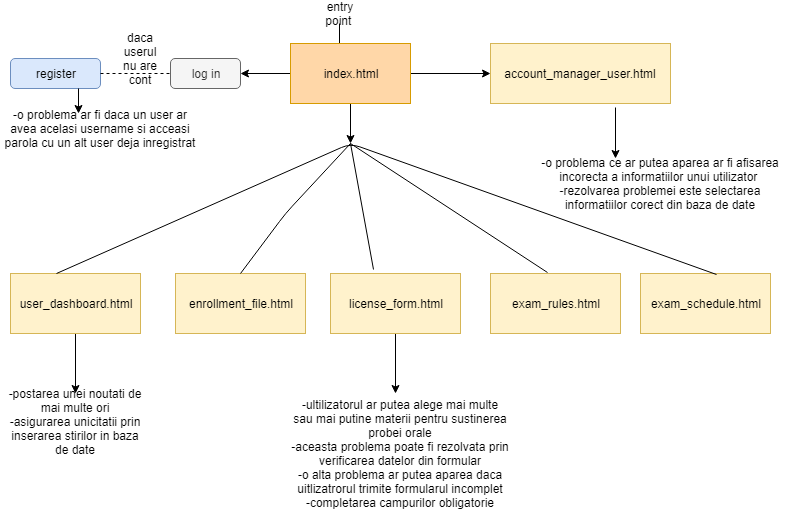

The diagram above was exported from draw.io. Its source (the exported page's mxGraphModel, read from the mxfile embedded in the PNG):
<mxGraphModel dx="840" dy="403" grid="1" gridSize="10" guides="1" tooltips="1" connect="1" arrows="1" fold="1" page="1" pageScale="1" pageWidth="827" pageHeight="1169" math="0" shadow="0">
  <root>
    <mxCell id="0" />
    <mxCell id="1" parent="0" />
    <mxCell id="lEW7tbbCbFuxGBkP0kU0-49" value="" style="edgeStyle=orthogonalEdgeStyle;rounded=0;orthogonalLoop=1;jettySize=auto;html=1;" edge="1" parent="1" source="lEW7tbbCbFuxGBkP0kU0-1">
      <mxGeometry relative="1" as="geometry">
        <mxPoint x="240" y="90" as="targetPoint" />
      </mxGeometry>
    </mxCell>
    <mxCell id="lEW7tbbCbFuxGBkP0kU0-56" value="" style="edgeStyle=orthogonalEdgeStyle;rounded=0;orthogonalLoop=1;jettySize=auto;html=1;" edge="1" parent="1" source="lEW7tbbCbFuxGBkP0kU0-1">
      <mxGeometry relative="1" as="geometry">
        <mxPoint x="490" y="90" as="targetPoint" />
      </mxGeometry>
    </mxCell>
    <mxCell id="lEW7tbbCbFuxGBkP0kU0-54" value="" style="edgeStyle=orthogonalEdgeStyle;rounded=0;orthogonalLoop=1;jettySize=auto;html=1;" edge="1" parent="1" source="lEW7tbbCbFuxGBkP0kU0-18" target="lEW7tbbCbFuxGBkP0kU0-20">
      <mxGeometry relative="1" as="geometry" />
    </mxCell>
    <mxCell id="lEW7tbbCbFuxGBkP0kU0-18" value="user_dashboard.html" style="rounded=0;whiteSpace=wrap;html=1;fillColor=#fff2cc;strokeColor=#d6b656;" vertex="1" parent="1">
      <mxGeometry x="10" y="290" width="130" height="60" as="geometry" />
    </mxCell>
    <mxCell id="lEW7tbbCbFuxGBkP0kU0-23" value="exam_rules.html" style="rounded=0;whiteSpace=wrap;html=1;fillColor=#fff2cc;strokeColor=#d6b656;" vertex="1" parent="1">
      <mxGeometry x="490" y="290" width="130" height="60" as="geometry" />
    </mxCell>
    <mxCell id="lEW7tbbCbFuxGBkP0kU0-25" value="enrollment_file.html" style="rounded=0;whiteSpace=wrap;html=1;fillColor=#fff2cc;strokeColor=#d6b656;" vertex="1" parent="1">
      <mxGeometry x="175" y="290" width="130" height="60" as="geometry" />
    </mxCell>
    <mxCell id="lEW7tbbCbFuxGBkP0kU0-53" value="" style="edgeStyle=orthogonalEdgeStyle;rounded=0;orthogonalLoop=1;jettySize=auto;html=1;" edge="1" parent="1" source="lEW7tbbCbFuxGBkP0kU0-27">
      <mxGeometry relative="1" as="geometry">
        <mxPoint x="395" y="410" as="targetPoint" />
      </mxGeometry>
    </mxCell>
    <mxCell id="lEW7tbbCbFuxGBkP0kU0-27" value="license_form.html" style="rounded=0;whiteSpace=wrap;html=1;fillColor=#fff2cc;strokeColor=#d6b656;" vertex="1" parent="1">
      <mxGeometry x="330" y="290" width="130" height="60" as="geometry" />
    </mxCell>
    <mxCell id="lEW7tbbCbFuxGBkP0kU0-32" value="exam_schedule.html" style="rounded=0;whiteSpace=wrap;html=1;fillColor=#fff2cc;strokeColor=#d6b656;" vertex="1" parent="1">
      <mxGeometry x="640" y="290" width="130" height="60" as="geometry" />
    </mxCell>
    <mxCell id="lEW7tbbCbFuxGBkP0kU0-34" value="account_manager_user.html" style="rounded=0;whiteSpace=wrap;html=1;fillColor=#fff2cc;strokeColor=#d6b656;" vertex="1" parent="1">
      <mxGeometry x="490" y="60" width="180" height="60" as="geometry" />
    </mxCell>
    <mxCell id="lEW7tbbCbFuxGBkP0kU0-3" value="entry point&amp;nbsp;" style="text;html=1;strokeColor=none;fillColor=none;align=center;verticalAlign=middle;whiteSpace=wrap;rounded=0;" vertex="1" parent="1">
      <mxGeometry x="320" y="20" width="40" height="20" as="geometry" />
    </mxCell>
    <mxCell id="lEW7tbbCbFuxGBkP0kU0-5" value="register" style="rounded=1;whiteSpace=wrap;html=1;fillColor=#dae8fc;strokeColor=#6c8ebf;" vertex="1" parent="1">
      <mxGeometry x="10" y="75" width="90" height="30" as="geometry" />
    </mxCell>
    <mxCell id="lEW7tbbCbFuxGBkP0kU0-6" value="log in" style="rounded=1;whiteSpace=wrap;html=1;fillColor=#f5f5f5;strokeColor=#666666;fontColor=#333333;" vertex="1" parent="1">
      <mxGeometry x="170" y="75" width="70" height="30" as="geometry" />
    </mxCell>
    <mxCell id="lEW7tbbCbFuxGBkP0kU0-8" value="-o problema ar fi daca un user ar avea acelasi username si acceasi parola cu un alt user deja inregistrat&lt;br&gt;" style="text;html=1;strokeColor=none;fillColor=none;align=center;verticalAlign=middle;whiteSpace=wrap;rounded=0;" vertex="1" parent="1">
      <mxGeometry y="125" width="200" height="40" as="geometry" />
    </mxCell>
    <mxCell id="lEW7tbbCbFuxGBkP0kU0-9" value="" style="endArrow=classic;html=1;exitX=0.75;exitY=1;exitDx=0;exitDy=0;" edge="1" parent="1" source="lEW7tbbCbFuxGBkP0kU0-5">
      <mxGeometry width="50" height="50" relative="1" as="geometry">
        <mxPoint x="50" y="315" as="sourcePoint" />
        <mxPoint x="78" y="130" as="targetPoint" />
      </mxGeometry>
    </mxCell>
    <mxCell id="lEW7tbbCbFuxGBkP0kU0-10" value="" style="endArrow=none;dashed=1;html=1;entryX=0;entryY=0.5;entryDx=0;entryDy=0;exitX=1;exitY=0.5;exitDx=0;exitDy=0;entryPerimeter=0;" edge="1" parent="1" source="lEW7tbbCbFuxGBkP0kU0-5" target="lEW7tbbCbFuxGBkP0kU0-6">
      <mxGeometry width="50" height="50" relative="1" as="geometry">
        <mxPoint x="120" y="280" as="sourcePoint" />
        <mxPoint x="170" y="240" as="targetPoint" />
      </mxGeometry>
    </mxCell>
    <mxCell id="lEW7tbbCbFuxGBkP0kU0-16" value="daca userul nu are cont" style="text;html=1;strokeColor=none;fillColor=none;align=center;verticalAlign=middle;whiteSpace=wrap;rounded=0;" vertex="1" parent="1">
      <mxGeometry x="120" y="65" width="40" height="20" as="geometry" />
    </mxCell>
    <mxCell id="lEW7tbbCbFuxGBkP0kU0-20" value="-postarea unei noutati de mai multe ori&lt;br&gt;-asigurarea unicitatii prin inserarea stirilor in baza de date&lt;br&gt;&lt;br&gt;" style="text;html=1;strokeColor=none;fillColor=none;align=center;verticalAlign=middle;whiteSpace=wrap;rounded=0;" vertex="1" parent="1">
      <mxGeometry x="5" y="410" width="140" height="70" as="geometry" />
    </mxCell>
    <mxCell id="lEW7tbbCbFuxGBkP0kU0-22" value="" style="endArrow=none;html=1;exitX=0.408;exitY=0;exitDx=0;exitDy=0;exitPerimeter=0;" edge="1" parent="1" source="lEW7tbbCbFuxGBkP0kU0-1">
      <mxGeometry width="50" height="50" relative="1" as="geometry">
        <mxPoint x="130" y="110" as="sourcePoint" />
        <mxPoint x="339" y="40" as="targetPoint" />
      </mxGeometry>
    </mxCell>
    <mxCell id="lEW7tbbCbFuxGBkP0kU0-31" value="-ultilizatorul ar putea alege mai multe sau mai putine materii pentru sustinerea probei orale&lt;br&gt;-aceasta problema poate fi rezolvata prin verificarea datelor din formular&lt;br&gt;-o alta problema ar putea aparea daca uitlizatrorul trimite formularul incomplet&lt;br&gt;-completarea campurilor obligatorie&lt;br&gt;" style="text;html=1;strokeColor=none;fillColor=none;align=center;verticalAlign=middle;whiteSpace=wrap;rounded=0;" vertex="1" parent="1">
      <mxGeometry x="290" y="405" width="220" height="130" as="geometry" />
    </mxCell>
    <mxCell id="lEW7tbbCbFuxGBkP0kU0-38" value="-o problema ce ar putea aparea ar fi afisarea incorecta a informatiilor unui utilizator&amp;nbsp;&lt;br&gt;-rezolvarea problemei este selectarea informatiilor corect din baza de date&lt;br&gt;" style="text;html=1;strokeColor=none;fillColor=none;align=center;verticalAlign=middle;whiteSpace=wrap;rounded=0;" vertex="1" parent="1">
      <mxGeometry x="530" y="160" width="260" height="80" as="geometry" />
    </mxCell>
    <mxCell id="lEW7tbbCbFuxGBkP0kU0-57" value="" style="endArrow=classic;html=1;entryX=0.327;entryY=0.188;entryDx=0;entryDy=0;exitX=0.694;exitY=1.067;exitDx=0;exitDy=0;exitPerimeter=0;entryPerimeter=0;" edge="1" parent="1" source="lEW7tbbCbFuxGBkP0kU0-34" target="lEW7tbbCbFuxGBkP0kU0-38">
      <mxGeometry width="50" height="50" relative="1" as="geometry">
        <mxPoint x="600" y="170" as="sourcePoint" />
        <mxPoint x="650" y="120" as="targetPoint" />
      </mxGeometry>
    </mxCell>
    <mxCell id="lEW7tbbCbFuxGBkP0kU0-59" value="" style="endArrow=none;html=1;exitX=0.354;exitY=0;exitDx=0;exitDy=0;exitPerimeter=0;entryX=0.585;entryY=0.017;entryDx=0;entryDy=0;entryPerimeter=0;" edge="1" parent="1" source="lEW7tbbCbFuxGBkP0kU0-18" target="lEW7tbbCbFuxGBkP0kU0-32">
      <mxGeometry width="50" height="50" relative="1" as="geometry">
        <mxPoint x="295" y="159.5" as="sourcePoint" />
        <mxPoint x="405" y="159.5" as="targetPoint" />
        <Array as="points">
          <mxPoint x="350" y="160" />
        </Array>
      </mxGeometry>
    </mxCell>
    <mxCell id="lEW7tbbCbFuxGBkP0kU0-62" value="" style="edgeStyle=orthogonalEdgeStyle;rounded=0;orthogonalLoop=1;jettySize=auto;html=1;" edge="1" parent="1" source="lEW7tbbCbFuxGBkP0kU0-1">
      <mxGeometry relative="1" as="geometry">
        <mxPoint x="350" y="160" as="targetPoint" />
      </mxGeometry>
    </mxCell>
    <mxCell id="lEW7tbbCbFuxGBkP0kU0-1" value="index.html" style="rounded=0;whiteSpace=wrap;html=1;fillColor=#FFD7A8;strokeColor=#d79b00;" vertex="1" parent="1">
      <mxGeometry x="290" y="60" width="120" height="60" as="geometry" />
    </mxCell>
    <mxCell id="lEW7tbbCbFuxGBkP0kU0-63" value="" style="endArrow=none;html=1;exitX=0.5;exitY=0;exitDx=0;exitDy=0;" edge="1" parent="1" source="lEW7tbbCbFuxGBkP0kU0-25">
      <mxGeometry width="50" height="50" relative="1" as="geometry">
        <mxPoint x="255" y="260" as="sourcePoint" />
        <mxPoint x="350" y="160" as="targetPoint" />
        <Array as="points">
          <mxPoint x="285" y="230" />
        </Array>
      </mxGeometry>
    </mxCell>
    <mxCell id="lEW7tbbCbFuxGBkP0kU0-64" value="" style="endArrow=none;html=1;exitX=0.331;exitY=-0.067;exitDx=0;exitDy=0;exitPerimeter=0;" edge="1" parent="1" source="lEW7tbbCbFuxGBkP0kU0-27">
      <mxGeometry width="50" height="50" relative="1" as="geometry">
        <mxPoint x="325" y="265" as="sourcePoint" />
        <mxPoint x="350" y="160" as="targetPoint" />
      </mxGeometry>
    </mxCell>
    <mxCell id="lEW7tbbCbFuxGBkP0kU0-65" value="" style="endArrow=none;html=1;exitX=0.438;exitY=-0.017;exitDx=0;exitDy=0;exitPerimeter=0;" edge="1" parent="1" source="lEW7tbbCbFuxGBkP0kU0-23">
      <mxGeometry width="50" height="50" relative="1" as="geometry">
        <mxPoint x="450" y="270" as="sourcePoint" />
        <mxPoint x="350" y="160" as="targetPoint" />
      </mxGeometry>
    </mxCell>
  </root>
</mxGraphModel>